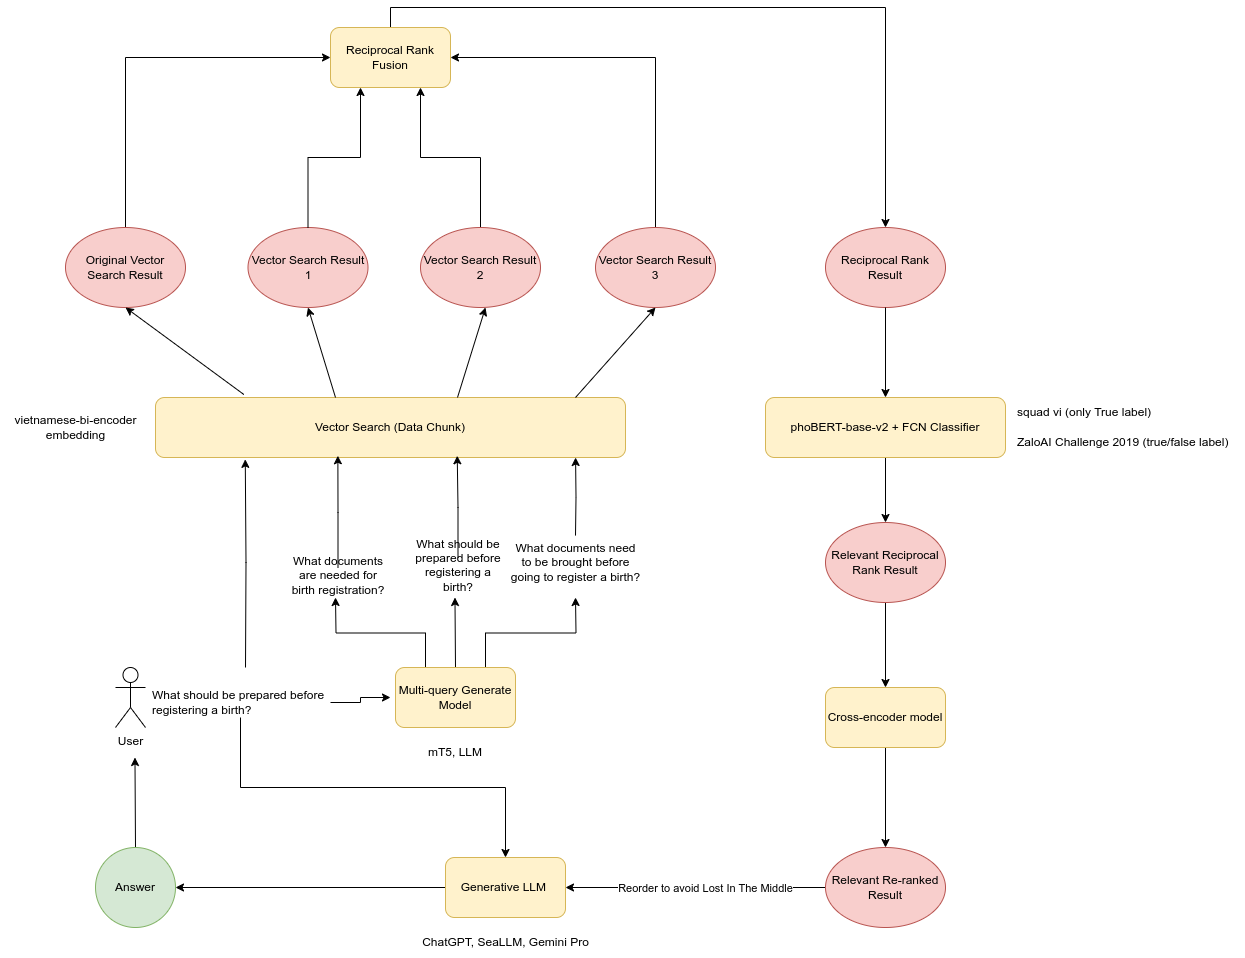

The diagram above was exported from draw.io. Its source (the exported page's mxGraphModel, read from the mxfile embedded in the PNG):
<mxGraphModel dx="1652" dy="996" grid="1" gridSize="10" guides="1" tooltips="1" connect="1" arrows="1" fold="1" page="0" pageScale="1" pageWidth="1100" pageHeight="850" math="0" shadow="0">
  <root>
    <mxCell id="0" />
    <mxCell id="1" parent="0" />
    <mxCell id="ambx4dIdu_V6Q4sdXxfq-1" value="User" style="shape=umlActor;verticalLabelPosition=bottom;verticalAlign=top;html=1;outlineConnect=0;" parent="1" vertex="1">
      <mxGeometry x="50" y="280" width="30" height="60" as="geometry" />
    </mxCell>
    <mxCell id="ambx4dIdu_V6Q4sdXxfq-18" style="edgeStyle=orthogonalEdgeStyle;rounded=0;orthogonalLoop=1;jettySize=auto;html=1;entryX=0.191;entryY=1.031;entryDx=0;entryDy=0;entryPerimeter=0;" parent="1" target="ambx4dIdu_V6Q4sdXxfq-12" edge="1">
      <mxGeometry relative="1" as="geometry">
        <mxPoint x="180" y="130.00000000000023" as="targetPoint" />
        <mxPoint x="180" y="280" as="sourcePoint" />
      </mxGeometry>
    </mxCell>
    <mxCell id="ambx4dIdu_V6Q4sdXxfq-52" style="edgeStyle=orthogonalEdgeStyle;rounded=0;orthogonalLoop=1;jettySize=auto;html=1;exitX=0.5;exitY=1;exitDx=0;exitDy=0;" parent="1" source="ambx4dIdu_V6Q4sdXxfq-2" target="ambx4dIdu_V6Q4sdXxfq-49" edge="1">
      <mxGeometry relative="1" as="geometry" />
    </mxCell>
    <mxCell id="pyiVlX1dmf4kJN0tEEAO-2" style="edgeStyle=orthogonalEdgeStyle;rounded=0;orthogonalLoop=1;jettySize=auto;html=1;exitX=1;exitY=0.5;exitDx=0;exitDy=0;entryX=0;entryY=0.5;entryDx=0;entryDy=0;" edge="1" parent="1" source="ambx4dIdu_V6Q4sdXxfq-2" target="ambx4dIdu_V6Q4sdXxfq-4">
      <mxGeometry relative="1" as="geometry" />
    </mxCell>
    <mxCell id="ambx4dIdu_V6Q4sdXxfq-2" value="What should be prepared before registering a birth?" style="text;html=1;strokeColor=none;fillColor=none;align=left;verticalAlign=middle;whiteSpace=wrap;rounded=0;" parent="1" vertex="1">
      <mxGeometry x="85" y="300" width="180" height="30" as="geometry" />
    </mxCell>
    <mxCell id="ambx4dIdu_V6Q4sdXxfq-5" value="" style="group" parent="1" vertex="1" connectable="0">
      <mxGeometry x="325" y="280" width="130" height="60" as="geometry" />
    </mxCell>
    <mxCell id="ambx4dIdu_V6Q4sdXxfq-33" style="edgeStyle=orthogonalEdgeStyle;rounded=0;orthogonalLoop=1;jettySize=auto;html=1;exitX=0.25;exitY=0;exitDx=0;exitDy=0;" parent="ambx4dIdu_V6Q4sdXxfq-5" source="ambx4dIdu_V6Q4sdXxfq-3" edge="1">
      <mxGeometry relative="1" as="geometry">
        <mxPoint x="-55" y="-70" as="targetPoint" />
      </mxGeometry>
    </mxCell>
    <mxCell id="ambx4dIdu_V6Q4sdXxfq-34" style="edgeStyle=orthogonalEdgeStyle;rounded=0;orthogonalLoop=1;jettySize=auto;html=1;exitX=0.5;exitY=0;exitDx=0;exitDy=0;" parent="ambx4dIdu_V6Q4sdXxfq-5" source="ambx4dIdu_V6Q4sdXxfq-3" edge="1">
      <mxGeometry relative="1" as="geometry">
        <mxPoint x="64.47058823529414" y="-70" as="targetPoint" />
      </mxGeometry>
    </mxCell>
    <mxCell id="ambx4dIdu_V6Q4sdXxfq-35" style="edgeStyle=orthogonalEdgeStyle;rounded=0;orthogonalLoop=1;jettySize=auto;html=1;exitX=0.75;exitY=0;exitDx=0;exitDy=0;" parent="ambx4dIdu_V6Q4sdXxfq-5" source="ambx4dIdu_V6Q4sdXxfq-3" edge="1">
      <mxGeometry relative="1" as="geometry">
        <mxPoint x="185" y="-70" as="targetPoint" />
      </mxGeometry>
    </mxCell>
    <mxCell id="ambx4dIdu_V6Q4sdXxfq-3" value="" style="rounded=1;whiteSpace=wrap;html=1;fillColor=#fff2cc;strokeColor=#d6b656;" parent="ambx4dIdu_V6Q4sdXxfq-5" vertex="1">
      <mxGeometry x="5" width="120" height="60" as="geometry" />
    </mxCell>
    <mxCell id="ambx4dIdu_V6Q4sdXxfq-4" value="Multi-query Generate Model" style="text;html=1;strokeColor=none;fillColor=none;align=center;verticalAlign=middle;whiteSpace=wrap;rounded=0;" parent="ambx4dIdu_V6Q4sdXxfq-5" vertex="1">
      <mxGeometry y="15" width="130" height="30" as="geometry" />
    </mxCell>
    <mxCell id="ambx4dIdu_V6Q4sdXxfq-6" value="mT5, LLM" style="text;html=1;strokeColor=none;fillColor=none;align=center;verticalAlign=middle;whiteSpace=wrap;rounded=0;" parent="1" vertex="1">
      <mxGeometry x="360" y="350" width="60" height="30" as="geometry" />
    </mxCell>
    <mxCell id="ambx4dIdu_V6Q4sdXxfq-7" value="&lt;div&gt;What documents are needed for birth registration?&lt;/div&gt;&lt;div&gt;&lt;br&gt;&lt;/div&gt;" style="text;html=1;strokeColor=none;fillColor=none;align=center;verticalAlign=middle;whiteSpace=wrap;rounded=0;" parent="1" vertex="1">
      <mxGeometry x="222.5" y="180" width="100" height="30" as="geometry" />
    </mxCell>
    <mxCell id="ambx4dIdu_V6Q4sdXxfq-8" value="&lt;div&gt;What should be prepared before registering a birth?&lt;/div&gt;&lt;div&gt;&lt;br&gt;&lt;/div&gt;" style="text;html=1;strokeColor=none;fillColor=none;align=center;verticalAlign=middle;whiteSpace=wrap;rounded=0;" parent="1" vertex="1">
      <mxGeometry x="342.5" y="170" width="100" height="30" as="geometry" />
    </mxCell>
    <mxCell id="ambx4dIdu_V6Q4sdXxfq-10" value="What documents need to be brought before going to register a birth?" style="text;html=1;strokeColor=none;fillColor=none;align=center;verticalAlign=middle;whiteSpace=wrap;rounded=0;" parent="1" vertex="1">
      <mxGeometry x="442.5" y="160" width="135" height="30" as="geometry" />
    </mxCell>
    <mxCell id="ambx4dIdu_V6Q4sdXxfq-12" value="Vector Search (Data Chunk)" style="rounded=1;whiteSpace=wrap;html=1;fillColor=#fff2cc;strokeColor=#d6b656;" parent="1" vertex="1">
      <mxGeometry x="90" y="10" width="470" height="60" as="geometry" />
    </mxCell>
    <mxCell id="ambx4dIdu_V6Q4sdXxfq-14" style="edgeStyle=orthogonalEdgeStyle;rounded=0;orthogonalLoop=1;jettySize=auto;html=1;exitX=0.5;exitY=0;exitDx=0;exitDy=0;entryX=0.388;entryY=0.971;entryDx=0;entryDy=0;entryPerimeter=0;" parent="1" source="ambx4dIdu_V6Q4sdXxfq-7" target="ambx4dIdu_V6Q4sdXxfq-12" edge="1">
      <mxGeometry relative="1" as="geometry" />
    </mxCell>
    <mxCell id="ambx4dIdu_V6Q4sdXxfq-15" style="edgeStyle=orthogonalEdgeStyle;rounded=0;orthogonalLoop=1;jettySize=auto;html=1;exitX=0.5;exitY=0;exitDx=0;exitDy=0;entryX=0.642;entryY=0.971;entryDx=0;entryDy=0;entryPerimeter=0;" parent="1" source="ambx4dIdu_V6Q4sdXxfq-8" target="ambx4dIdu_V6Q4sdXxfq-12" edge="1">
      <mxGeometry relative="1" as="geometry" />
    </mxCell>
    <mxCell id="ambx4dIdu_V6Q4sdXxfq-17" style="edgeStyle=orthogonalEdgeStyle;rounded=0;orthogonalLoop=1;jettySize=auto;html=1;entryX=0.881;entryY=1.032;entryDx=0;entryDy=0;entryPerimeter=0;" parent="1" edge="1">
      <mxGeometry relative="1" as="geometry">
        <mxPoint x="510" y="148.08" as="sourcePoint" />
        <mxPoint x="510.06999999999994" y="70.00000000000007" as="targetPoint" />
      </mxGeometry>
    </mxCell>
    <mxCell id="ambx4dIdu_V6Q4sdXxfq-37" style="edgeStyle=orthogonalEdgeStyle;rounded=0;orthogonalLoop=1;jettySize=auto;html=1;exitX=0.5;exitY=0;exitDx=0;exitDy=0;" parent="1" source="ambx4dIdu_V6Q4sdXxfq-19" target="ambx4dIdu_V6Q4sdXxfq-36" edge="1">
      <mxGeometry relative="1" as="geometry" />
    </mxCell>
    <mxCell id="ambx4dIdu_V6Q4sdXxfq-19" value="Reciprocal Rank Fusion" style="rounded=1;whiteSpace=wrap;html=1;fillColor=#fff2cc;strokeColor=#d6b656;" parent="1" vertex="1">
      <mxGeometry x="265" y="-360" width="120" height="60" as="geometry" />
    </mxCell>
    <mxCell id="ambx4dIdu_V6Q4sdXxfq-24" style="edgeStyle=orthogonalEdgeStyle;rounded=0;orthogonalLoop=1;jettySize=auto;html=1;exitX=0.5;exitY=0;exitDx=0;exitDy=0;entryX=0;entryY=0.5;entryDx=0;entryDy=0;" parent="1" source="ambx4dIdu_V6Q4sdXxfq-20" target="ambx4dIdu_V6Q4sdXxfq-19" edge="1">
      <mxGeometry relative="1" as="geometry" />
    </mxCell>
    <mxCell id="ambx4dIdu_V6Q4sdXxfq-20" value="Original Vector Search Result" style="ellipse;whiteSpace=wrap;html=1;fillColor=#f8cecc;strokeColor=#b85450;" parent="1" vertex="1">
      <mxGeometry y="-160" width="120" height="80" as="geometry" />
    </mxCell>
    <mxCell id="ambx4dIdu_V6Q4sdXxfq-21" value="Vector Search Result 1" style="ellipse;whiteSpace=wrap;html=1;fillColor=#f8cecc;strokeColor=#b85450;" parent="1" vertex="1">
      <mxGeometry x="182.5" y="-160" width="120" height="80" as="geometry" />
    </mxCell>
    <mxCell id="ambx4dIdu_V6Q4sdXxfq-26" style="edgeStyle=orthogonalEdgeStyle;rounded=0;orthogonalLoop=1;jettySize=auto;html=1;exitX=0.5;exitY=0;exitDx=0;exitDy=0;entryX=0.75;entryY=1;entryDx=0;entryDy=0;" parent="1" source="ambx4dIdu_V6Q4sdXxfq-22" target="ambx4dIdu_V6Q4sdXxfq-19" edge="1">
      <mxGeometry relative="1" as="geometry" />
    </mxCell>
    <mxCell id="ambx4dIdu_V6Q4sdXxfq-22" value="Vector Search Result 2" style="ellipse;whiteSpace=wrap;html=1;fillColor=#f8cecc;strokeColor=#b85450;" parent="1" vertex="1">
      <mxGeometry x="355" y="-160" width="120" height="80" as="geometry" />
    </mxCell>
    <mxCell id="ambx4dIdu_V6Q4sdXxfq-27" style="edgeStyle=orthogonalEdgeStyle;rounded=0;orthogonalLoop=1;jettySize=auto;html=1;exitX=0.5;exitY=0;exitDx=0;exitDy=0;entryX=1;entryY=0.5;entryDx=0;entryDy=0;" parent="1" source="ambx4dIdu_V6Q4sdXxfq-23" target="ambx4dIdu_V6Q4sdXxfq-19" edge="1">
      <mxGeometry relative="1" as="geometry" />
    </mxCell>
    <mxCell id="ambx4dIdu_V6Q4sdXxfq-23" value="Vector Search Result 3" style="ellipse;whiteSpace=wrap;html=1;fillColor=#f8cecc;strokeColor=#b85450;" parent="1" vertex="1">
      <mxGeometry x="530" y="-160" width="120" height="80" as="geometry" />
    </mxCell>
    <mxCell id="ambx4dIdu_V6Q4sdXxfq-25" style="edgeStyle=orthogonalEdgeStyle;rounded=0;orthogonalLoop=1;jettySize=auto;html=1;exitX=0.5;exitY=0;exitDx=0;exitDy=0;entryX=0.25;entryY=1;entryDx=0;entryDy=0;" parent="1" source="ambx4dIdu_V6Q4sdXxfq-21" target="ambx4dIdu_V6Q4sdXxfq-19" edge="1">
      <mxGeometry relative="1" as="geometry" />
    </mxCell>
    <mxCell id="ambx4dIdu_V6Q4sdXxfq-28" value="" style="endArrow=classic;html=1;rounded=0;entryX=0.5;entryY=1;entryDx=0;entryDy=0;exitX=0.188;exitY=-0.05;exitDx=0;exitDy=0;exitPerimeter=0;" parent="1" source="ambx4dIdu_V6Q4sdXxfq-12" target="ambx4dIdu_V6Q4sdXxfq-20" edge="1">
      <mxGeometry width="50" height="50" relative="1" as="geometry">
        <mxPoint x="150" y="10" as="sourcePoint" />
        <mxPoint x="200" y="-40" as="targetPoint" />
      </mxGeometry>
    </mxCell>
    <mxCell id="ambx4dIdu_V6Q4sdXxfq-29" value="" style="endArrow=classic;html=1;rounded=0;entryX=0.5;entryY=1;entryDx=0;entryDy=0;" parent="1" target="ambx4dIdu_V6Q4sdXxfq-21" edge="1">
      <mxGeometry width="50" height="50" relative="1" as="geometry">
        <mxPoint x="270" y="10" as="sourcePoint" />
        <mxPoint x="320" y="-40" as="targetPoint" />
      </mxGeometry>
    </mxCell>
    <mxCell id="ambx4dIdu_V6Q4sdXxfq-30" value="" style="endArrow=classic;html=1;rounded=0;entryX=0.5;entryY=1;entryDx=0;entryDy=0;" parent="1" edge="1">
      <mxGeometry width="50" height="50" relative="1" as="geometry">
        <mxPoint x="392" y="10" as="sourcePoint" />
        <mxPoint x="420" y="-80" as="targetPoint" />
      </mxGeometry>
    </mxCell>
    <mxCell id="ambx4dIdu_V6Q4sdXxfq-31" value="" style="endArrow=classic;html=1;rounded=0;entryX=0.5;entryY=1;entryDx=0;entryDy=0;" parent="1" target="ambx4dIdu_V6Q4sdXxfq-23" edge="1">
      <mxGeometry width="50" height="50" relative="1" as="geometry">
        <mxPoint x="510" y="10" as="sourcePoint" />
        <mxPoint x="538" y="-80" as="targetPoint" />
      </mxGeometry>
    </mxCell>
    <mxCell id="ambx4dIdu_V6Q4sdXxfq-36" value="Reciprocal Rank Result" style="ellipse;whiteSpace=wrap;html=1;fillColor=#f8cecc;strokeColor=#b85450;" parent="1" vertex="1">
      <mxGeometry x="760" y="-160" width="120" height="80" as="geometry" />
    </mxCell>
    <mxCell id="ambx4dIdu_V6Q4sdXxfq-44" style="edgeStyle=orthogonalEdgeStyle;rounded=0;orthogonalLoop=1;jettySize=auto;html=1;exitX=0.5;exitY=1;exitDx=0;exitDy=0;entryX=0.5;entryY=0;entryDx=0;entryDy=0;" parent="1" source="ambx4dIdu_V6Q4sdXxfq-38" target="ambx4dIdu_V6Q4sdXxfq-42" edge="1">
      <mxGeometry relative="1" as="geometry" />
    </mxCell>
    <mxCell id="ambx4dIdu_V6Q4sdXxfq-38" value="phoBERT-base-v2 + FCN Classifier" style="rounded=1;whiteSpace=wrap;html=1;fillColor=#fff2cc;strokeColor=#d6b656;" parent="1" vertex="1">
      <mxGeometry x="700" y="10" width="240" height="60" as="geometry" />
    </mxCell>
    <mxCell id="ambx4dIdu_V6Q4sdXxfq-39" style="edgeStyle=orthogonalEdgeStyle;rounded=0;orthogonalLoop=1;jettySize=auto;html=1;exitX=0.5;exitY=1;exitDx=0;exitDy=0;entryX=0.5;entryY=0;entryDx=0;entryDy=0;" parent="1" source="ambx4dIdu_V6Q4sdXxfq-36" target="ambx4dIdu_V6Q4sdXxfq-38" edge="1">
      <mxGeometry relative="1" as="geometry" />
    </mxCell>
    <mxCell id="ambx4dIdu_V6Q4sdXxfq-40" value="squad vi (only True label)" style="text;html=1;align=left;verticalAlign=middle;resizable=0;points=[];autosize=1;strokeColor=none;fillColor=none;" parent="1" vertex="1">
      <mxGeometry x="950" y="10" width="160" height="30" as="geometry" />
    </mxCell>
    <mxCell id="ambx4dIdu_V6Q4sdXxfq-41" value="ZaloAI Challenge 2019 (true/false label)" style="text;html=1;align=left;verticalAlign=middle;resizable=0;points=[];autosize=1;strokeColor=none;fillColor=none;" parent="1" vertex="1">
      <mxGeometry x="950" y="40" width="230" height="30" as="geometry" />
    </mxCell>
    <mxCell id="ambx4dIdu_V6Q4sdXxfq-46" style="edgeStyle=orthogonalEdgeStyle;rounded=0;orthogonalLoop=1;jettySize=auto;html=1;exitX=0.5;exitY=1;exitDx=0;exitDy=0;entryX=0.5;entryY=0;entryDx=0;entryDy=0;" parent="1" source="ambx4dIdu_V6Q4sdXxfq-42" target="ambx4dIdu_V6Q4sdXxfq-45" edge="1">
      <mxGeometry relative="1" as="geometry" />
    </mxCell>
    <mxCell id="ambx4dIdu_V6Q4sdXxfq-42" value="Relevant Reciprocal Rank Result" style="ellipse;whiteSpace=wrap;html=1;fillColor=#f8cecc;strokeColor=#b85450;" parent="1" vertex="1">
      <mxGeometry x="760" y="135" width="120" height="80" as="geometry" />
    </mxCell>
    <mxCell id="ambx4dIdu_V6Q4sdXxfq-48" style="edgeStyle=orthogonalEdgeStyle;rounded=0;orthogonalLoop=1;jettySize=auto;html=1;exitX=0.5;exitY=1;exitDx=0;exitDy=0;entryX=0.5;entryY=0;entryDx=0;entryDy=0;" parent="1" source="ambx4dIdu_V6Q4sdXxfq-45" target="ambx4dIdu_V6Q4sdXxfq-47" edge="1">
      <mxGeometry relative="1" as="geometry" />
    </mxCell>
    <mxCell id="ambx4dIdu_V6Q4sdXxfq-45" value="Cross-encoder model" style="rounded=1;whiteSpace=wrap;html=1;fillColor=#fff2cc;strokeColor=#d6b656;" parent="1" vertex="1">
      <mxGeometry x="760" y="300" width="120" height="60" as="geometry" />
    </mxCell>
    <mxCell id="ambx4dIdu_V6Q4sdXxfq-50" style="edgeStyle=orthogonalEdgeStyle;rounded=0;orthogonalLoop=1;jettySize=auto;html=1;exitX=0;exitY=0.5;exitDx=0;exitDy=0;entryX=1;entryY=0.5;entryDx=0;entryDy=0;" parent="1" source="ambx4dIdu_V6Q4sdXxfq-47" target="ambx4dIdu_V6Q4sdXxfq-49" edge="1">
      <mxGeometry relative="1" as="geometry" />
    </mxCell>
    <mxCell id="ambx4dIdu_V6Q4sdXxfq-51" value="Reorder to avoid Lost In The Middle" style="edgeLabel;html=1;align=center;verticalAlign=middle;resizable=0;points=[];" parent="ambx4dIdu_V6Q4sdXxfq-50" vertex="1" connectable="0">
      <mxGeometry x="-0.0717" relative="1" as="geometry">
        <mxPoint as="offset" />
      </mxGeometry>
    </mxCell>
    <mxCell id="ambx4dIdu_V6Q4sdXxfq-47" value="Relevant Re-ranked Result" style="ellipse;whiteSpace=wrap;html=1;fillColor=#f8cecc;strokeColor=#b85450;" parent="1" vertex="1">
      <mxGeometry x="760" y="460" width="120" height="80" as="geometry" />
    </mxCell>
    <mxCell id="ambx4dIdu_V6Q4sdXxfq-55" style="edgeStyle=orthogonalEdgeStyle;rounded=0;orthogonalLoop=1;jettySize=auto;html=1;exitX=0;exitY=0.5;exitDx=0;exitDy=0;entryX=1;entryY=0.5;entryDx=0;entryDy=0;" parent="1" source="ambx4dIdu_V6Q4sdXxfq-49" target="ambx4dIdu_V6Q4sdXxfq-54" edge="1">
      <mxGeometry relative="1" as="geometry" />
    </mxCell>
    <mxCell id="ambx4dIdu_V6Q4sdXxfq-49" value="Generative LLM&amp;nbsp;" style="rounded=1;whiteSpace=wrap;html=1;fillColor=#fff2cc;strokeColor=#d6b656;" parent="1" vertex="1">
      <mxGeometry x="380" y="470" width="120" height="60" as="geometry" />
    </mxCell>
    <mxCell id="ambx4dIdu_V6Q4sdXxfq-56" style="edgeStyle=orthogonalEdgeStyle;rounded=0;orthogonalLoop=1;jettySize=auto;html=1;exitX=0.5;exitY=0;exitDx=0;exitDy=0;" parent="1" source="ambx4dIdu_V6Q4sdXxfq-54" edge="1">
      <mxGeometry relative="1" as="geometry">
        <mxPoint x="69.47058823529414" y="370" as="targetPoint" />
      </mxGeometry>
    </mxCell>
    <mxCell id="ambx4dIdu_V6Q4sdXxfq-54" value="Answer" style="ellipse;whiteSpace=wrap;html=1;aspect=fixed;fillColor=#d5e8d4;strokeColor=#82b366;" parent="1" vertex="1">
      <mxGeometry x="30" y="460" width="80" height="80" as="geometry" />
    </mxCell>
    <mxCell id="ambx4dIdu_V6Q4sdXxfq-57" value="ChatGPT, SeaLLM, Gemini Pro" style="text;html=1;align=center;verticalAlign=middle;resizable=0;points=[];autosize=1;strokeColor=none;fillColor=none;" parent="1" vertex="1">
      <mxGeometry x="345" y="540" width="190" height="30" as="geometry" />
    </mxCell>
    <mxCell id="pyiVlX1dmf4kJN0tEEAO-1" value="vietnamese-bi-encoder&lt;br&gt;embedding" style="text;html=1;align=center;verticalAlign=middle;resizable=0;points=[];autosize=1;strokeColor=none;fillColor=none;" vertex="1" parent="1">
      <mxGeometry x="-65" y="20" width="150" height="40" as="geometry" />
    </mxCell>
  </root>
</mxGraphModel>